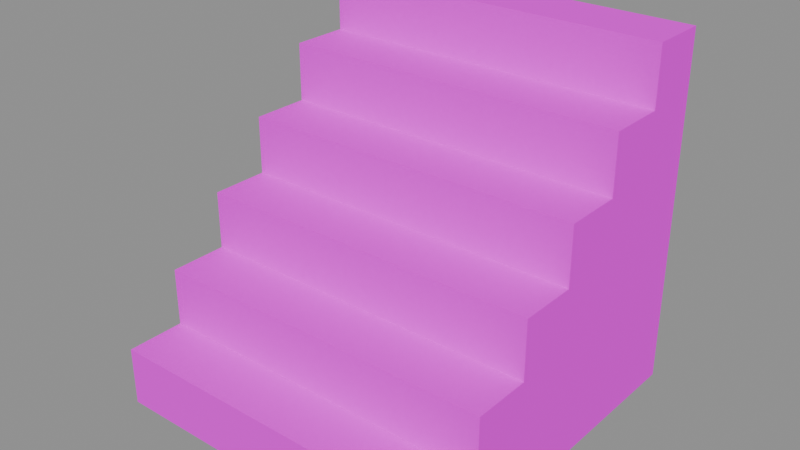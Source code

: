 # Source: stairs.blend  (saved by Blender 5.1.30; exported with 4.5.12 LTS)
import bpy
from mathutils import Matrix  # noqa: F401  (used for matrix-valued properties, if any)

bpy.ops.wm.read_factory_settings(use_empty=True)
scene = bpy.context.scene
scene.name = 'Scene'

# ---- images (referenced by path relative to the original .blend; pixels are not part of the script)
import os
ASSET_DIR = os.environ.get("B2B_ASSET_DIR", "")  # directory of the original .blend (textures are referenced by path, not embedded)
HERE = os.path.dirname(os.path.abspath(__file__))  # packed textures are extracted next to this script under _unpacked/

def load_image(name, relpath, width, height, colorspace="sRGB"):
    """Load a texture the original file referenced (path relative to the .blend, or extracted next to this script)."""
    p = next((c for c in (os.path.join(HERE, relpath), os.path.join(ASSET_DIR, relpath)) if relpath and os.path.exists(c)), "")
    if p:
        img = bpy.data.images.load(p, check_existing=True)
        img.name = name
    else:  # same state as the original file: an image datablock whose file is absent (Cycles renders it pink)
        img = bpy.data.images.new(name, width, height)
        img.source = "FILE"
        img.filepath = "//" + (relpath or name)
    img.colorspace_settings.name = colorspace
    return img
img_aap_color_palette_png = load_image('aap color palette.png', 'aap color palette.png', 1024, 1024, 'sRGB')

# ---- materials (node trees are filled in below, after node groups)
mat_material = bpy.data.materials.new('Material')
mat_material.diffuse_color = (0.001518, 0.2542, 0.6376, 1.0)
mat_material.roughness = 1.0
mat_material.specular_intensity = 0.0

# ---- material node trees
mat_material.use_nodes = True; mat_material.node_tree.nodes.clear()
_N = mat_material.node_tree.nodes; _L = mat_material.node_tree.links
n0 = _N.new('ShaderNodeBsdfPrincipled'); n0.name = 'Principled BSDF'; n0.location = (-200, 100)
n0.inputs[2].default_value = 1.0
n0.inputs[13].default_value = 0.0
n0.inputs[27].default_value = (0.0, 0.0, 0.0, 1.0)
n0.inputs[28].default_value = 1.0
n1 = _N.new('ShaderNodeOutputMaterial'); n1.name = 'Material Output'; n1.location = (200, 100)
n2 = _N.new('ShaderNodeNormalMap'); n2.name = 'Normal Map'; n2.location = (-600, -600)
n2.label = 'Normal/Map'
n2.inputs[0].default_value = 0.0
n3 = _N.new('ShaderNodeTexImage'); n3.name = 'Image Texture'; n3.location = (-600, 300)
n3.image = img_aap_color_palette_png
_L.new(n0.outputs[0], n1.inputs[0])
_L.new(n2.outputs[0], n0.inputs[5])
_L.new(n3.outputs[0], n0.inputs[0])
n1.is_active_output = True

# ---- meshes
me_cube_006 = bpy.data.meshes.new('Cube.006')
me_cube_006.from_pydata([(-1.0, -1.0, 0.0), (-1.0, 1.0, 0.0), (-1.0, 1.0, 2.0), (1.0, -1.0, 0.0), (1.0, 1.0, 0.0), (1.0, 1.0, 2.0), (-1.0, 0.6667, 0.0), (-1.0, 0.3333, 0.0), (-1.0, -2.98e-08, 0.0), (-1.0, -0.3333, 0.0), (-1.0, -0.6667, 0.0), (-1.0, 0.6667, 2.0), (1.0, -0.6667, 0.0), (1.0, -0.3333, 0.0), (1.0, 2.98e-08, 0.0), (1.0, 0.3333, 0.0), (1.0, 0.6667, 0.0), (1.0, 0.6667, 2.0), (-1.0, -1.0, 0.3333), (-1.0, 1.0, 1.667), (-1.0, 1.0, 1.333), (-1.0, 1.0, 1.0), (-1.0, 1.0, 0.6667), (-1.0, 1.0, 0.3333), (1.0, 1.0, 1.667), (1.0, 1.0, 1.333), (1.0, 1.0, 1.0), (1.0, 1.0, 0.6667), (1.0, 1.0, 0.3333), (1.0, -1.0, 0.3333), (1.0, 0.6667, 1.667), (1.0, 0.6667, 1.333), (1.0, 0.6667, 1.0), (1.0, 0.6667, 0.6667), (1.0, 0.6667, 0.3333), (1.0, 0.3333, 1.667), (1.0, 0.3333, 1.333), (1.0, 0.3333, 1.0), (1.0, 0.3333, 0.6667), (1.0, 0.3333, 0.3333), (1.0, -9.934e-09, 1.333), (1.0, 8.882e-16, 1.0), (1.0, 9.934e-09, 0.6667), (1.0, 1.987e-08, 0.3333), (1.0, -0.3333, 1.0), (1.0, -0.3333, 0.6667), (1.0, -0.3333, 0.3333), (1.0, -0.6667, 0.6667), (1.0, -0.6667, 0.3333), (-1.0, -0.6667, 0.6667), (-1.0, -0.6667, 0.3333), (-1.0, -0.3333, 1.0), (-1.0, -0.3333, 0.6667), (-1.0, -0.3333, 0.3333), (-1.0, 9.934e-09, 1.333), (-1.0, -8.882e-16, 1.0), (-1.0, -9.934e-09, 0.6667), (-1.0, -1.987e-08, 0.3333), (-1.0, 0.3333, 1.667), (-1.0, 0.3333, 1.333), (-1.0, 0.3333, 1.0), (-1.0, 0.3333, 0.6667), (-1.0, 0.3333, 0.3333), (-1.0, 0.6667, 1.667), (-1.0, 0.6667, 1.333), (-1.0, 0.6667, 1.0), (-1.0, 0.6667, 0.6667), (-1.0, 0.6667, 0.3333)], [], [(63, 11, 2, 19), (19, 2, 5, 24), (10, 12, 3, 0), (5, 2, 11, 17), (1, 4, 16, 6), (6, 16, 15, 7), (7, 15, 14, 8), (8, 14, 13, 9), (9, 13, 12, 10), (24, 5, 17, 30), (7, 62, 67, 6), (62, 61, 66, 67), (61, 60, 65, 66), (60, 59, 64, 65), (59, 58, 63, 64), (8, 57, 62, 7), (57, 56, 61, 62), (56, 55, 60, 61), (55, 54, 59, 60), (9, 53, 57, 8), (53, 52, 56, 57), (52, 51, 55, 56), (10, 50, 53, 9), (50, 49, 52, 53), (0, 18, 50, 10), (13, 46, 48, 12), (46, 45, 47, 48), (14, 43, 46, 13), (43, 42, 45, 46), (42, 41, 44, 45), (11, 63, 30, 17), (15, 39, 43, 14), (39, 38, 42, 43), (38, 37, 41, 42), (37, 36, 40, 41), (58, 35, 30, 63), (16, 34, 39, 15), (34, 33, 38, 39), (33, 32, 37, 38), (32, 31, 36, 37), (31, 30, 35, 36), (4, 28, 34, 16), (28, 27, 33, 34), (27, 26, 32, 33), (26, 25, 31, 32), (25, 24, 30, 31), (3, 29, 18, 0), (36, 35, 58, 59), (54, 40, 36, 59), (41, 40, 54, 55), (51, 44, 41, 55), (12, 48, 29, 3), (45, 44, 51, 52), (49, 47, 45, 52), (48, 47, 49, 50), (18, 29, 48, 50), (1, 23, 28, 4), (23, 22, 27, 28), (22, 21, 26, 27), (21, 20, 25, 26), (20, 19, 24, 25), (6, 67, 23, 1), (67, 66, 22, 23), (66, 65, 21, 22), (65, 64, 20, 21), (64, 63, 19, 20)])
me_cube_006.polygons.foreach_set('use_smooth', [True] * 66)
_k = set([(0, 3), (0, 10), (0, 18), (1, 4), (1, 6), (1, 23), (2, 5), (2, 11), (2, 19), (3, 12), (3, 29), (4, 16), (4, 28), (5, 17), (5, 24), (6, 7), (7, 8), (8, 9), (9, 10), (11, 17), (11, 63), (12, 13), (13, 14), (14, 15), (15, 16), (17, 30), (18, 29), (18, 50), (19, 20), (20, 21), (21, 22), (22, 23), (24, 25), (25, 26), (26, 27), (27, 28), (29, 48), (30, 35), (30, 63), (35, 36), (35, 58), (36, 40), (36, 59), (40, 41), (40, 54), (41, 44), (41, 55), (44, 45), (44, 51), (45, 47), (45, 52), (47, 48), (47, 49), (48, 50), (49, 50), (49, 52), (51, 52), (51, 55), (54, 55), (54, 59), (58, 59), (58, 63)])
me_cube_006.attributes.new('sharp_edge', 'BOOLEAN', 'EDGE').data.foreach_set('value', [ (min(e.vertices), max(e.vertices)) in _k for e in me_cube_006.edges])
_uv = me_cube_006.uv_layers.new(name='UVMap')
_uv.uv.foreach_set('vector', [0.07182, 0.188, 0.07182, 0.188, 0.07182, 0.188, 0.07182, 0.188, 0.07182, 0.188, 0.07182, 0.188, 0.07182, 0.188, 0.07182, 0.188, 0.07182, 0.188, 0.07182, 0.188, 0.07182, 0.188, 0.07182, 0.188, 0.07182, 0.188, 0.07182, 0.188, 0.07182, 0.188, 0.07182, 0.188, 0.07182, 0.188, 0.07182, 0.188, 0.07182, 0.188, 0.07182, 0.188, 0.07182, 0.188, 0.07182, 0.188, 0.07182, 0.188, 0.07182, 0.188, 0.07182, 0.188, 0.07182, 0.188, 0.07182, 0.188, 0.07182, 0.188, 0.07182, 0.188, 0.07182, 0.188, 0.07182, 0.188, 0.07182, 0.188, 0.07182, 0.188, 0.07182, 0.188, 0.07182, 0.188, 0.07182, 0.188, 0.07182, 0.188, 0.07182, 0.188, 0.07182, 0.188, 0.07182, 0.188, 0.07182, 0.188, 0.07182, 0.188, 0.07182, 0.188, 0.07182, 0.188, 0.07182, 0.188, 0.07182, 0.188, 0.07182, 0.188, 0.07182, 0.188, 0.07182, 0.188, 0.07182, 0.188, 0.07182, 0.188, 0.07182, 0.188, 0.07182, 0.188, 0.07182, 0.188, 0.07182, 0.188, 0.07182, 0.188, 0.07182, 0.188, 0.07182, 0.188, 0.07182, 0.188, 0.07182, 0.188, 0.07182, 0.188, 0.07182, 0.188, 0.07182, 0.188, 0.07182, 0.188, 0.07182, 0.188, 0.07182, 0.188, 0.07182, 0.188, 0.07182, 0.188, 0.07182, 0.188, 0.07182, 0.188, 0.07182, 0.188, 0.07182, 0.188, 0.07182, 0.188, 0.07182, 0.188, 0.07182, 0.188, 0.07182, 0.188, 0.07182, 0.188, 0.07182, 0.188, 0.07182, 0.188, 0.07182, 0.188, 0.07182, 0.188, 0.07182, 0.188, 0.07182, 0.188, 0.07182, 0.188, 0.07182, 0.188, 0.07182, 0.188, 0.07182, 0.188, 0.07182, 0.188, 0.07182, 0.188, 0.07182, 0.188, 0.07182, 0.188, 0.07182, 0.188, 0.07182, 0.188, 0.07182, 0.188, 0.07182, 0.188, 0.07182, 0.188, 0.07182, 0.188, 0.07182, 0.188, 0.07182, 0.188, 0.07182, 0.188, 0.07182, 0.188, 0.07182, 0.188, 0.07182, 0.188, 0.07182, 0.188, 0.07182, 0.188, 0.07182, 0.188, 0.07182, 0.188, 0.07182, 0.188, 0.07182, 0.188, 0.07182, 0.188, 0.07182, 0.188, 0.07182, 0.188, 0.07182, 0.188, 0.07182, 0.188, 0.07182, 0.188, 0.07182, 0.188, 0.07182, 0.188, 0.07182, 0.188, 0.07182, 0.188, 0.07182, 0.188, 0.07182, 0.188, 0.07182, 0.188, 0.07182, 0.188, 0.07182, 0.188, 0.07182, 0.188, 0.07182, 0.188, 0.07182, 0.188, 0.07182, 0.188, 0.07182, 0.188, 0.07182, 0.188, 0.07182, 0.188, 0.07182, 0.188, 0.07182, 0.188, 0.07182, 0.188, 0.07182, 0.188, 0.07182, 0.188, 0.07182, 0.188, 0.07182, 0.188, 0.07182, 0.188, 0.07182, 0.188, 0.07182, 0.188, 0.07182, 0.188, 0.07182, 0.188, 0.07182, 0.188, 0.07182, 0.188, 0.07182, 0.188, 0.07182, 0.188, 0.07182, 0.188, 0.07182, 0.188, 0.07182, 0.188, 0.07182, 0.188, 0.07182, 0.188, 0.07182, 0.188, 0.07182, 0.188, 0.07182, 0.188, 0.07182, 0.188, 0.07182, 0.188, 0.07182, 0.188, 0.07182, 0.188, 0.07182, 0.188, 0.07182, 0.188, 0.07182, 0.188, 0.07182, 0.188, 0.07182, 0.188, 0.07182, 0.188, 0.07182, 0.188, 0.07182, 0.188, 0.07182, 0.188, 0.07182, 0.188, 0.07182, 0.188, 0.07182, 0.188, 0.07182, 0.188, 0.07182, 0.188, 0.07182, 0.188, 0.07182, 0.188, 0.07182, 0.188, 0.07182, 0.188, 0.07182, 0.188, 0.07182, 0.188, 0.07182, 0.188, 0.07182, 0.188, 0.07182, 0.188, 0.07182, 0.188, 0.07182, 0.188, 0.07182, 0.188, 0.07182, 0.188, 0.07182, 0.188, 0.07182, 0.188, 0.07182, 0.188, 0.07182, 0.188, 0.07182, 0.188, 0.07182, 0.188, 0.07182, 0.188, 0.07182, 0.188, 0.07182, 0.188, 0.07182, 0.188, 0.07182, 0.188, 0.07182, 0.188, 0.07182, 0.188, 0.07182, 0.188, 0.07182, 0.188, 0.07182, 0.188, 0.07182, 0.188, 0.07182, 0.188, 0.07182, 0.188, 0.07182, 0.188, 0.07182, 0.188, 0.07182, 0.188, 0.07182, 0.188, 0.07182, 0.188, 0.07182, 0.188, 0.07182, 0.188, 0.07182, 0.188, 0.07182, 0.188, 0.07182, 0.188, 0.07182, 0.188, 0.07182, 0.188, 0.07182, 0.188, 0.07182, 0.188, 0.07182, 0.188, 0.07182, 0.188, 0.07182, 0.188, 0.07182, 0.188, 0.07182, 0.188, 0.07182, 0.188, 0.07182, 0.188, 0.07182, 0.188, 0.07182, 0.188, 0.07182, 0.188, 0.07182, 0.188, 0.07182, 0.188, 0.07182, 0.188, 0.07182, 0.188, 0.07182, 0.188, 0.07182, 0.188, 0.07182, 0.188, 0.07182, 0.188, 0.07182, 0.188, 0.07182, 0.188, 0.07182, 0.188, 0.07182, 0.188, 0.07182, 0.188, 0.07182, 0.188, 0.07182, 0.188, 0.07182, 0.188, 0.07182, 0.188, 0.07182, 0.188, 0.07182, 0.188, 0.07182, 0.188, 0.07182, 0.188, 0.07182, 0.188, 0.07182, 0.188, 0.07182, 0.188, 0.07182, 0.188, 0.07182, 0.188, 0.07182, 0.188, 0.07182, 0.188, 0.07182, 0.188, 0.07182, 0.188, 0.07182, 0.188, 0.07182, 0.188, 0.07182, 0.188, 0.07182, 0.188, 0.07182, 0.188])
me_cube_006.materials.append(mat_material)
me_cube_006.update()
me_cube_006.normals_split_custom_set([tuple(v) for v in zip(*[iter([-1.0, 0.0, 0.0, -1.0, 0.0, 0.0, -1.0, 0.0, 0.0, -1.0, 0.0, 0.0, 0.0, 1.0, 0.0, 0.0, 1.0, 0.0, 0.0, 1.0, 0.0, 0.0, 1.0, 0.0, 0.0, 0.0, -1.0, 0.0, 0.0, -1.0, 0.0, 0.0, -1.0, 0.0, 0.0, -1.0, 0.0, 0.0, 1.0, 0.0, 0.0, 1.0, 0.0, 0.0, 1.0, 0.0, 0.0, 1.0, 0.0, 0.0, -1.0, 0.0, 0.0, -1.0, 0.0, 0.0, -1.0, 0.0, 0.0, -1.0, 0.0, 0.0, -1.0, 0.0, 0.0, -1.0, 0.0, 0.0, -1.0, 0.0, 0.0, -1.0, 0.0, 0.0, -1.0, 0.0, 0.0, -1.0, 0.0, 0.0, -1.0, 0.0, 0.0, -1.0, 0.0, 0.0, -1.0, 0.0, 0.0, -1.0, 0.0, 0.0, -1.0, 0.0, 0.0, -1.0, 0.0, 0.0, -1.0, 0.0, 0.0, -1.0, 0.0, 0.0, -1.0, 0.0, 0.0, -1.0, 1.0, 0.0, 0.0, 1.0, 0.0, 0.0, 1.0, 0.0, 0.0, 1.0, 0.0, 0.0, -1.0, 0.0, 0.0, -1.0, 0.0, 0.0, -1.0, 0.0, 0.0, -1.0, 0.0, 0.0, -1.0, 0.0, 0.0, -1.0, 0.0, 0.0, -1.0, 0.0, 0.0, -1.0, 0.0, 0.0, -1.0, 0.0, 0.0, -1.0, 0.0, 0.0, -1.0, 0.0, 0.0, -1.0, 0.0, 0.0, -1.0, 0.0, 0.0, -1.0, 0.0, 0.0, -1.0, 0.0, 0.0, -1.0, 0.0, 0.0, -1.0, 0.0, 0.0, -1.0, 0.0, 0.0, -1.0, 0.0, 0.0, -1.0, 0.0, 0.0, -1.0, 0.0, 0.0, -1.0, 0.0, 0.0, -1.0, 0.0, 0.0, -1.0, 0.0, 0.0, -1.0, 0.0, 0.0, -1.0, 0.0, 0.0, -1.0, 0.0, 0.0, -1.0, 0.0, 0.0, -1.0, 0.0, 0.0, -1.0, 0.0, 0.0, -1.0, 0.0, 0.0, -1.0, 0.0, 0.0, -1.0, 0.0, 0.0, -1.0, 0.0, 0.0, -1.0, 0.0, 0.0, -1.0, 0.0, 0.0, -1.0, 0.0, 0.0, -1.0, 0.0, 0.0, -1.0, 0.0, 0.0, -1.0, 0.0, 0.0, -1.0, 0.0, 0.0, -1.0, 0.0, 0.0, -1.0, 0.0, 0.0, -1.0, 0.0, 0.0, -1.0, 0.0, 0.0, -1.0, 0.0, 0.0, -1.0, 0.0, 0.0, -1.0, 0.0, 0.0, -1.0, 0.0, 0.0, -1.0, 0.0, 0.0, -1.0, 0.0, 0.0, -1.0, 0.0, 0.0, -1.0, 0.0, 0.0, -1.0, 0.0, 0.0, -1.0, 0.0, 0.0, -1.0, 0.0, 0.0, -1.0, 0.0, 0.0, -1.0, 0.0, 0.0, -1.0, 0.0, 0.0, -1.0, 0.0, 0.0, 1.0, 0.0, 0.0, 1.0, 0.0, 0.0, 1.0, 0.0, 0.0, 1.0, 0.0, 0.0, 1.0, 0.0, 0.0, 1.0, 0.0, 0.0, 1.0, 0.0, 0.0, 1.0, 0.0, 0.0, 1.0, 0.0, 0.0, 1.0, 0.0, 0.0, 1.0, 0.0, 0.0, 1.0, 0.0, 0.0, 1.0, 0.0, 0.0, 1.0, 0.0, 0.0, 1.0, 0.0, 0.0, 1.0, 0.0, 0.0, 1.0, 0.0, 0.0, 1.0, 0.0, 0.0, 1.0, 0.0, 0.0, 1.0, 0.0, 0.0, -2.98e-08, -1.0, 0.0, -2.98e-08, -1.0, 0.0, -2.98e-08, -1.0, 0.0, -2.98e-08, -1.0, 0.0, 1.0, 0.0, 0.0, 1.0, 0.0, 0.0, 1.0, 0.0, 0.0, 1.0, 0.0, 0.0, 1.0, 0.0, 0.0, 1.0, 0.0, 0.0, 1.0, 0.0, 0.0, 1.0, 0.0, 0.0, 1.0, 0.0, 0.0, 1.0, 0.0, 0.0, 1.0, 0.0, 0.0, 1.0, 0.0, 0.0, 1.0, 0.0, 0.0, 1.0, 0.0, 0.0, 1.0, 0.0, 0.0, 1.0, 0.0, 0.0, 2.98e-08, 0.0, 1.0, 2.98e-08, 0.0, 1.0, 2.98e-08, 0.0, 1.0, 2.98e-08, 0.0, 1.0, 1.0, 0.0, 0.0, 1.0, 0.0, 0.0, 1.0, 0.0, 0.0, 1.0, 0.0, 0.0, 1.0, 0.0, 0.0, 1.0, 0.0, 0.0, 1.0, 0.0, 0.0, 1.0, 0.0, 0.0, 1.0, 0.0, 0.0, 1.0, 0.0, 0.0, 1.0, 0.0, 0.0, 1.0, 0.0, 0.0, 1.0, 0.0, 0.0, 1.0, 0.0, 0.0, 1.0, 0.0, 0.0, 1.0, 0.0, 0.0, 1.0, 0.0, 0.0, 1.0, 0.0, 0.0, 1.0, 0.0, 0.0, 1.0, 0.0, 0.0, 1.0, 0.0, 0.0, 1.0, 0.0, 0.0, 1.0, 0.0, 0.0, 1.0, 0.0, 0.0, 1.0, 0.0, 0.0, 1.0, 0.0, 0.0, 1.0, 0.0, 0.0, 1.0, 0.0, 0.0, 1.0, 0.0, 0.0, 1.0, 0.0, 0.0, 1.0, 0.0, 0.0, 1.0, 0.0, 0.0, 1.0, 0.0, 0.0, 1.0, 0.0, 0.0, 1.0, 0.0, 0.0, 1.0, 0.0, 0.0, 1.0, 0.0, 0.0, 1.0, 0.0, 0.0, 1.0, 0.0, 0.0, 1.0, 0.0, 0.0, 0.0, -1.0, 0.0, 0.0, -1.0, 0.0, 0.0, -1.0, 0.0, 0.0, -1.0, 0.0, -2.235e-08, -1.0, 8.941e-08, -2.235e-08, -1.0, 8.941e-08, -2.235e-08, -1.0, 8.941e-08, -2.235e-08, -1.0, 8.941e-08, 2.98e-08, 0.0, 1.0, 2.98e-08, 0.0, 1.0, 2.98e-08, 0.0, 1.0, 2.98e-08, 0.0, 1.0, -4.967e-09, -1.0, 0.0, -4.967e-09, -1.0, 0.0, -4.967e-09, -1.0, 0.0, -4.967e-09, -1.0, 0.0, 2.665e-15, 0.0, 1.0, 2.665e-15, 0.0, 1.0, 2.665e-15, 0.0, 1.0, 2.665e-15, 0.0, 1.0, 1.0, 0.0, 0.0, 1.0, 0.0, 0.0, 1.0, 0.0, 0.0, 1.0, 0.0, 0.0, 7.451e-09, -1.0, 0.0, 7.451e-09, -1.0, 0.0, 7.451e-09, -1.0, 0.0, 7.451e-09, -1.0, 0.0, 7.451e-09, 0.0, 1.0, 7.451e-09, 0.0, 1.0, 7.451e-09, 0.0, 1.0, 7.451e-09, 0.0, 1.0, -1.49e-08, -1.0, 0.0, -1.49e-08, -1.0, 0.0, -1.49e-08, -1.0, 0.0, -1.49e-08, -1.0, 0.0, 1.118e-08, 4.47e-08, 1.0, 1.118e-08, 4.47e-08, 1.0, 1.118e-08, 4.47e-08, 1.0, 1.118e-08, 4.47e-08, 1.0, 0.0, 1.0, 0.0, 0.0, 1.0, 0.0, 0.0, 1.0, 0.0, 0.0, 1.0, 0.0, 0.0, 1.0, 0.0, 0.0, 1.0, 0.0, 0.0, 1.0, 0.0, 0.0, 1.0, 0.0, 0.0, 1.0, 0.0, 0.0, 1.0, 0.0, 0.0, 1.0, 0.0, 0.0, 1.0, 0.0, 0.0, 1.0, 0.0, 0.0, 1.0, 0.0, 0.0, 1.0, 0.0, 0.0, 1.0, 0.0, 0.0, 1.0, 0.0, 0.0, 1.0, 0.0, 0.0, 1.0, 0.0, 0.0, 1.0, 0.0, -1.0, 0.0, 0.0, -1.0, 0.0, 0.0, -1.0, 0.0, 0.0, -1.0, 0.0, 0.0, -1.0, 0.0, 0.0, -1.0, 0.0, 0.0, -1.0, 0.0, 0.0, -1.0, 0.0, 0.0, -1.0, 0.0, 0.0, -1.0, 0.0, 0.0, -1.0, 0.0, 0.0, -1.0, 0.0, 0.0, -1.0, 0.0, 0.0, -1.0, 0.0, 0.0, -1.0, 0.0, 0.0, -1.0, 0.0, 0.0, -1.0, 0.0, 0.0, -1.0, 0.0, 0.0, -1.0, 0.0, 0.0, -1.0, 0.0, 0.0])] * 3)])

# ---- objects
ob_stairs = bpy.data.objects.new('Stairs', me_cube_006)
ob_stairs_1 = bpy.data.objects.new('stairs', None)

# ---- transforms, parenting, visibility, modifiers, constraints
ob_stairs.parent = ob_stairs_1
ob_stairs.location = (0.0, -1.788e-07, 1.629e-07)
ob_stairs.rotation_euler = (-1.629e-07, 0.0, 0.0)
ob_stairs.color = (0.8, 0.8, 0.8, 1.0)
ob_stairs_1.location = (0.0, 0.0, 0.0)
ob_stairs_1.empty_display_size = 0.5

# ---- collection membership
scene.collection.objects.link(ob_stairs)
scene.collection.objects.link(ob_stairs_1)

# ---- scene / render settings (as saved in the file)
scene.frame_start = 1; scene.frame_end = 250; scene.frame_set(1)
scene.render.engine = 'BLENDER_EEVEE_NEXT'
scene.render.fps = 30
scene.render.bake_bias = 0.0
scene.render.bake_samples = 0
scene.cycles.sampling_pattern = 'TABULATED_SOBOL'
scene.eevee.use_volume_custom_range = False
bpy.context.view_layer.update()

# ---- added for rendering (the .blend has no active camera and no usable light): camera, sun + grey world if the file has none
cam_auto = bpy.data.cameras.new('AutoCamera')
cam_auto.lens = 50.0
cam_auto.sensor_width = 36.0
cam_auto.clip_end = 1000.0
ob_auto_camera = bpy.data.objects.new('AutoCamera', cam_auto)
scene.collection.objects.link(ob_auto_camera)
ob_auto_camera.location = (3.20507, -3.84609, 3.56406)
ob_auto_camera.rotation_euler = (1.09748, -7.21219e-08, 0.694738)
scene.camera = ob_auto_camera
light_auto_sun = bpy.data.lights.new('AutoSun', 'SUN')
light_auto_sun.energy = 3.0
light_auto_sun.angle = 0.0523599
ob_auto_sun = bpy.data.objects.new('AutoSun', light_auto_sun)
scene.collection.objects.link(ob_auto_sun)
ob_auto_sun.rotation_euler = (0.872665, 0.174533, 0.523599)
if scene.world is None:
    world_auto = bpy.data.worlds.new('AutoWorld')
    world_auto.color = (0.3, 0.3, 0.3)
    scene.world = world_auto
bpy.context.view_layer.update()
